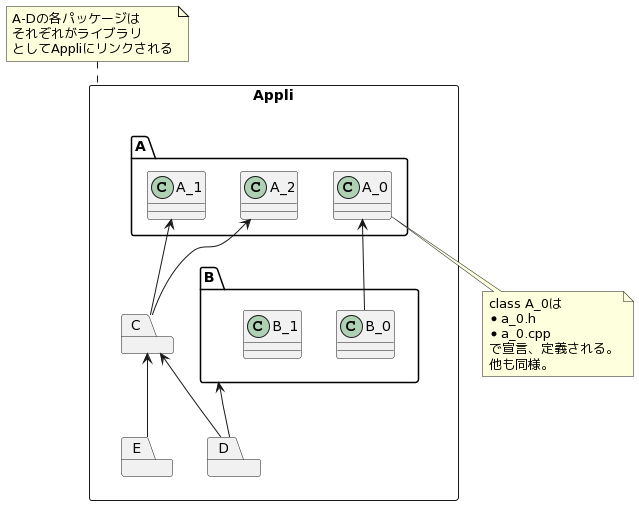

The diagram above was rendered by PlantUML. Its source (embedded in the PNG):
@startuml
allow_mixing

rectangle Appli {
    package A {
        class A_0
        class A_1
        class A_2
    }
    package B {
        class B_0
        class B_1
    }
    package C
    package D
    package E
}

B_0 -up-> A_0
C -up-> A_1
C -up-> A_2
D -up-> B
D -up-> C
E -up-> C

note bottom of A_0 
class A_0は
* a_0.h
* a_0.cpp
で宣言、定義される。
他も同様。
end note

note top of Appli
A-Dの各パッケージは
それぞれがライブラリ
としてAppliにリンクされる
end note
@enduml